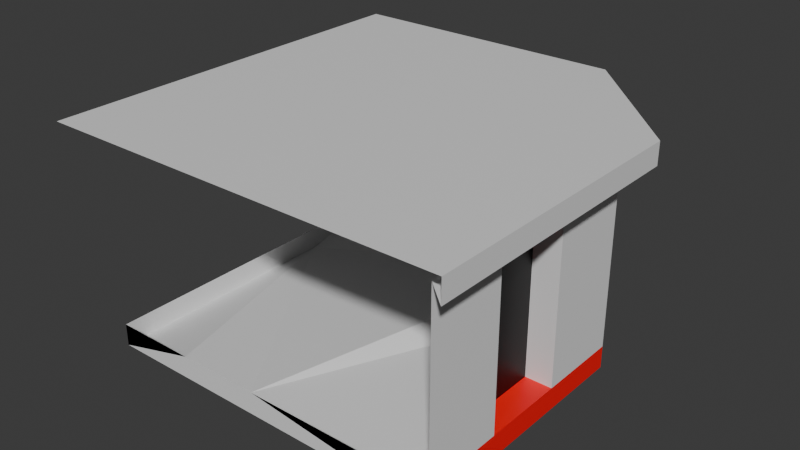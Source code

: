 # Source: Edificio-1.blend  (saved by Blender 4.5.87; exported with 4.5.12 LTS)
import bpy
from mathutils import Matrix  # noqa: F401  (used for matrix-valued properties, if any)

bpy.ops.wm.read_factory_settings(use_empty=True)
scene = bpy.context.scene
scene.name = 'Scene'

# ---- collections
col_collection = bpy.data.collections.new('Collection'); scene.collection.children.link(col_collection)

# ---- materials (node trees are filled in below, after node groups)
mat_base = bpy.data.materials.new('Base')
mat_partebaja = bpy.data.materials.new('ParteBaja')
mat_ventanas = bpy.data.materials.new('Ventanas')

# ---- material node trees
mat_base.use_nodes = True; mat_base.node_tree.nodes.clear()
_N = mat_base.node_tree.nodes; _L = mat_base.node_tree.links
n0 = _N.new('ShaderNodeBsdfPrincipled'); n0.name = 'Principled BSDF'; n0.location = (-200, 100)
n1 = _N.new('ShaderNodeOutputMaterial'); n1.name = 'Material Output'; n1.location = (200, 100)
_L.new(n0.outputs[0], n1.inputs[0])
n1.is_active_output = True
mat_partebaja.use_nodes = True; mat_partebaja.node_tree.nodes.clear()
_N = mat_partebaja.node_tree.nodes; _L = mat_partebaja.node_tree.links
n0 = _N.new('ShaderNodeBsdfPrincipled'); n0.name = 'Principled BSDF'; n0.location = (-200, 100)
n0.inputs[0].default_value = (1.0, 0.0, 0.003538, 1.0)
n1 = _N.new('ShaderNodeOutputMaterial'); n1.name = 'Material Output'; n1.location = (200, 100)
_L.new(n0.outputs[0], n1.inputs[0])
n1.is_active_output = True
mat_ventanas.use_nodes = True; mat_ventanas.node_tree.nodes.clear()
_N = mat_ventanas.node_tree.nodes; _L = mat_ventanas.node_tree.links
n0 = _N.new('ShaderNodeBsdfPrincipled'); n0.name = 'Principled BSDF'; n0.location = (-200, 100)
n0.inputs[0].default_value = (0.0, 0.0, 0.0, 1.0)
n1 = _N.new('ShaderNodeOutputMaterial'); n1.name = 'Material Output'; n1.location = (200, 100)
_L.new(n0.outputs[0], n1.inputs[0])
n1.is_active_output = True

# ---- world
world_world = bpy.data.worlds.new('World'); scene.world = world_world
world_world.use_nodes = True; world_world.node_tree.nodes.clear()
_N = world_world.node_tree.nodes; _L = world_world.node_tree.links
n0 = _N.new('ShaderNodeOutputWorld'); n0.name = 'World Output'; n0.location = (200, 100)
n1 = _N.new('ShaderNodeBackground'); n1.name = 'Background'; n1.location = (-200, 100)
n1.inputs[0].default_value = (0.05088, 0.05088, 0.05088, 1.0)
_L.new(n1.outputs[0], n0.inputs[0])
n0.is_active_output = True
world_world.color = (0.05088, 0.05088, 0.05088)
world_world.sun_shadow_jitter_overblur = 0.0

# ---- meshes
me_plane = bpy.data.meshes.new('Plane')
me_plane.from_pydata([(-1.0, -1.0, 0.0), (1.0, -1.0, 0.0), (-1.0, 1.0, 0.0), (1.0, 0.4, 0.0), (-1.0, 0.4, 0.0), (1.0, 0.4, 0.0), (0.4, 1.0, 0.0), (1.0, 0.4, 0.0), (0.4, 1.0, 0.0), (1.0, 0.4, 0.0), (0.4, 1.0, 0.0), (0.4, 0.4, 0.0), (1.0, 0.4, 0.0), (0.4, 1.0, 0.0), (1.0, 0.4, 0.0), (0.4, 1.0, 0.0), (1.0, 0.4, 0.0), (0.4, 0.4, 0.0), (0.4, 1.0, 0.0), (1.0, 0.4, 0.0), (1.0, 0.4, 0.0), (0.4, 1.0, 0.0), (0.4, 1.0, 0.0), (1.0, 0.4, 0.0), (1.0, 0.4, 0.0), (0.4, 0.4, 0.0), (0.4, 0.4, 0.0), (0.4, 1.0, 0.0), (0.4, 1.0, 0.0), (0.4, 1.0, 0.0), (0.4, 1.0, 0.0), (1.0, 0.4, 0.0), (1.0, 0.4, 0.0), (1.0, 0.4, 0.0), (1.0, 0.4, 0.0), (0.4, 1.0, 0.0), (0.4, 1.0, 0.0), (0.4, 1.0, 0.0), (1.0, 0.4, 0.0), (0.4, 1.0, 0.0), (1.0, 0.4, 0.0), (0.4, 1.0, 0.0), (1.0, 0.4, 0.0), (1.0, 0.4, 0.0), (1.0, 0.4, 0.0), (1.0, 0.4, 0.0), (1.0, 0.4, 0.0), (1.0, 0.4, 0.0), (0.4, 1.0, 0.0), (1.0, 0.4, 0.0), (0.4, 1.0, 0.0), (1.0, -1.0, 0.125), (1.0, 0.4, 0.125), (1.0, 0.4, 0.125), (-1.0, 1.0, 0.125), (0.4, 1.0, 0.125), (1.0, -1.0, 0.125), (0.4, -1.0, 0.125), (-1.0, -1.0, 0.125), (0.4, -1.0, 0.125), (-1.0, -1.0, 0.125), (-1.0, 0.4, 0.125), (-1.0, 1.0, 0.125), (-1.0, 0.4, 0.125), (1.0, -1.0, 0.125), (-1.0, 1.0, 0.125), (1.0, -1.0, 0.125), (0.4, -1.0, 0.125), (-1.0, -1.0, 0.125), (-1.0, -1.0, 0.125), (-1.0, 0.4, 0.125), (-1.0, 1.0, 0.125), (1.0, -1.0, 1.125), (1.0, 0.4, 1.125), (-1.0, 1.0, 1.125), (0.4, 1.0, 1.125), (1.0, -1.0, 1.125), (0.4, -1.0, 1.125), (-1.0, -1.0, 1.125), (-1.0, -1.0, 1.125), (-1.0, 0.4, 1.125), (1.0, 0.4, 1.125), (0.4, 1.0, 1.125), (1.0, 0.4, 0.0625), (0.4, 1.0, 0.0625), (1.0, -0.5333, 1.125), (1.0, -0.06667, 1.125), (1.0, -0.5333, 0.125), (1.0, -0.06667, 0.125), (1.0, -0.5333, 1.0), (1.0, -0.06667, 1.0), (0.85, -0.5333, 0.125), (0.85, -0.06667, 0.125), (0.85, -0.06667, 1.0), (0.85, -0.5333, 1.0), (-0.5333, 0.85, 0.125), (-0.06667, 0.85, 0.125), (-0.06667, 1.0, 0.125), (-0.5333, 1.0, 0.125), (-0.5333, -1.0, 0.125), (-0.06667, -1.0, 0.125), (-0.06667, -1.0, 0.125), (-0.06667, 1.0, 0.9583), (-0.5333, 1.0, 0.9583), (-0.06667, 0.85, 0.9583), (-0.5333, 0.85, 0.9583), (1.0, -0.06667, 0.125), (1.0, 0.4, 0.125), (-0.5333, 1.0, 0.125), (-1.0, 1.0, 0.125), (0.4, -1.0, 0.125), (1.0, -1.0, 0.125), (0.4, -1.0, 0.125), (-1.0, -1.0, 0.125), (-1.0, 1.0, 0.125), (1.0, -1.0, 0.125), (1.0, -1.0, 0.125), (1.0, -0.06667, 1.125), (1.0, 0.4, 1.125), (0.4, -1.0, 1.125), (1.0, -1.0, 1.125), (1.0, -1.0, 1.125), (-1.0, -1.0, 0.125), (-1.0, 1.0, 1.125), (1.0, 0.4, 0.125), (0.4, 1.0, 0.125), (1.0, -0.5333, 1.125), (1.0, -0.5333, 0.125), (1.0, -0.5333, 1.0), (1.0, -0.06667, 1.0), (0.4, 1.0, 1.125), (0.4, 1.0, 0.125), (-0.06667, 1.0, 0.125), (-0.06667, 1.0, 0.9583), (-0.5333, 1.0, 0.9583), (1.142, -0.05167, 1.125), (1.142, 0.485, 1.125), (0.4517, -1.125, 1.125), (1.142, -1.125, 1.125), (1.142, -1.125, 1.125), (-1.158, 1.175, 1.125), (1.142, 0.485, 1.125), (0.4517, 1.175, 1.125), (1.142, -0.5883, 1.125), (0.4517, 1.175, 1.125), (-1.158, 1.175, 1.25), (-1.158, 0.485, 1.25), (1.142, -0.05167, 1.25), (1.142, 0.485, 1.25), (0.4517, -1.125, 1.25), (1.142, -1.125, 1.25), (-0.085, -1.125, 1.25), (0.4517, -1.125, 1.25), (1.142, -1.125, 1.25), (-1.158, -1.125, 1.25), (-1.158, 1.175, 1.25), (1.142, 0.485, 1.25), (0.4517, 1.175, 1.25), (1.142, -0.5883, 1.25), (0.4517, 1.175, 1.25), (-0.6217, -1.125, 1.25), (0.85, 0.55, 0.0), (0.7, 0.7, 0.0), (0.55, 0.85, 0.0), (0.55, 0.85, 0.0625), (0.55, 0.85, 0.8688), (0.85, 0.55, 0.0625), (1.0, 0.4, 1.138), (0.4, 1.0, 1.138), (0.7, 0.7, 1.138), (-1.0, 1.0, 0.0), (-1.0, 0.4, 0.0), (0.4, 1.0, 0.0), (0.4, 1.0, 0.125), (0.7439, 0.4439, 0.0625), (0.7439, 0.4439, 0.8688), (0.85, 0.55, 0.8688), (0.85, 0.55, 0.8688), (0.55, 0.85, 0.0625), (0.85, 0.55, 0.0625), (0.4439, 0.7439, 0.0625), (0.4439, 0.7439, 0.8688), (0.55, 0.85, 0.8688), (1.0, 0.4, 0.125), (1.0, 0.4, 0.125)], [(5, 3), (71, 62), (68, 58), (81, 53), (100, 101), (50, 2), (122, 68), (69, 113), (77, 119), (138, 120), (124, 53), (183, 124), (184, 183)], [(6, 5, 7, 8), (29, 31, 19, 21), (18, 17, 25, 27), (17, 16, 23, 25), (22, 20, 33, 35), (26, 24, 16, 17), (28, 26, 17, 18), (21, 19, 32, 30), (36, 34, 20, 22), (25, 23, 9, 11), (27, 25, 11, 10), (1, 56, 57, 59, 100, 99, 58, 0, 4, 2, 54, 98, 97, 55, 6, 28, 26, 24, 5), (15, 14, 31, 29), (30, 32, 12, 13), (35, 33, 14, 15), (8, 7, 34, 36), (36, 34, 38, 39), (39, 38, 40, 41), (46, 49, 50, 48, 37, 28, 26, 24, 44), (38, 34, 45, 47), (40, 38, 47, 49), (34, 7, 43, 45), (7, 5, 42, 43), (24, 5, 42, 44), (41, 40, 49, 50), (0, 60, 61, 4), (4, 63, 62, 2), (57, 56, 66, 67), (61, 60, 69, 70), (88, 52, 107, 106), (102, 103, 134, 133), (90, 88, 106, 129), (163, 50, 84, 164), (5, 83, 52, 88, 87, 51, 1), (72, 64, 115, 121), (54, 65, 114, 109), (87, 88, 92, 91), (91, 92, 93, 94), (89, 87, 91, 94), (88, 90, 93, 92), (90, 89, 94, 93), (97, 102, 133, 132), (87, 89, 128, 127), (98, 103, 105, 95), (103, 102, 104, 105), (95, 105, 104, 96), (102, 97, 96, 104), (97, 98, 95, 96), (116, 127, 128, 129, 106, 107, 118, 117, 126, 121, 115), (132, 133, 134, 108, 109, 114, 123, 130, 131), (103, 98, 108, 134), (64, 51, 116, 115), (67, 66, 111, 110), (73, 86, 117, 118), (98, 54, 109, 108), (85, 72, 121, 126), (65, 74, 123, 114), (86, 85, 126, 117), (51, 87, 127, 116), (52, 73, 118, 107), (75, 55, 131, 130), (74, 75, 130, 123), (55, 97, 132, 131), (89, 90, 129, 128), (66, 76, 120, 111), (118, 136, 135, 117), (117, 135, 143, 126), (123, 140, 144, 130), (126, 143, 139, 121), (149, 150, 154, 160, 151, 152), (154, 160, 151, 149, 152, 153, 150, 146), (148, 145, 146, 153, 158, 147), (140, 155, 159, 144), (142, 157, 156, 141), (158, 153, 139, 143, 135, 136, 148, 147), (156, 157, 159, 155), (60, 0, 1, 51), (5, 161, 166, 83), (167, 83, 166, 176, 182, 164, 84, 168, 169), (164, 166, 161, 162, 163), (176, 166, 179, 177), (178, 165, 181, 180), (165, 177, 175, 181), (136, 118, 130, 144), (4, 2, 170, 171), (54, 173, 172, 2), (177, 179, 174, 175), (182, 176, 177, 165), (164, 182, 165, 178), (180, 181, 175, 174), (166, 164, 178, 179), (179, 178, 180, 174)])
me_plane.polygons.foreach_set('material_index', [0, 0, 0, 0, 0, 0, 0, 0, 0, 0, 0, 0, 0, 0, 0, 0, 0, 0, 0, 0, 0, 0, 0, 0, 0, 0, 0, 0, 0, 0, 0, 0, 1, 1, 0, 0, 1, 2, 0, 0, 0, 0, 0, 0, 0, 2, 0, 1, 0, 0, 0, 0, 0, 0, 0, 0, 0, 0, 0, 0, 0, 0, 0, 0, 0, 0, 0, 0, 0, 0, 0, 0, 0, 0, 0, 0, 0, 1, 0, 1, 0, 0, 0, 0, 0, 1, 0, 0, 0, 2, 0, 1])
_uv = me_plane.uv_layers.new(name='UVMap')
_uv.uv.foreach_set('vector', [0.0, 0.0, 0.0, 0.0, 0.0, 0.0, 0.0, 0.0, 0.0, 0.0, 0.0, 0.0, 0.0, 0.0, 0.0, 0.0, 0.7, 1.0, 0.7, 0.7, 0.7, 0.7, 0.7, 1.0, 0.7, 0.7, 1.0, 0.7, 1.0, 0.7, 0.7, 0.7, 0.0, 0.0, 0.0, 0.0, 0.0, 0.0, 0.0, 0.0, 0.7, 0.7, 1.0, 0.7, 1.0, 0.7, 0.7, 0.7, 0.7, 1.0, 0.7, 0.7, 0.7, 0.7, 0.7, 1.0, 0.0, 0.0, 0.0, 0.0, 0.0, 0.0, 0.0, 0.0, 0.0, 0.0, 0.0, 0.0, 0.0, 0.0, 0.0, 0.0, 0.7, 0.7, 1.0, 0.7, 1.0, 0.7, 0.7, 0.7, 0.7, 1.0, 0.7, 0.7, 0.7, 0.7, 0.7, 1.0, 1.0, 0.0, 1.0, 0.0, 0.7, 0.0, 0.7, 0.0, 0.4667, 0.0, 0.2333, 0.0, 0.0, 0.0, 0.0, 0.0, 0.0, 0.7, 0.0, 1.0, 0.0, 1.0, 0.2333, 1.0, 0.4667, 1.0, 0.7, 1.0, 0.7, 1.0, 0.7, 1.0, 0.7, 0.7, 1.0, 0.7, 1.0, 0.7, 0.0, 0.0, 0.0, 0.0, 0.0, 0.0, 0.0, 0.0, 0.0, 0.0, 0.0, 0.0, 0.0, 0.0, 0.0, 0.0, 0.0, 0.0, 0.0, 0.0, 0.0, 0.0, 0.0, 0.0, 0.0, 0.0, 0.0, 0.0, 0.0, 0.0, 0.0, 0.0, 0.0, 0.0, 0.0, 0.0, 0.0, 0.0, 0.0, 0.0, 0.0, 0.0, 0.0, 0.0, 0.0, 0.0, 0.0, 0.0, 1.0, 0.7, 0.0, 0.0, 0.0, 0.0, 0.7, 1.0, 0.7, 1.0, 0.7, 1.0, 0.7, 0.7, 1.0, 0.7, 1.0, 0.7, 0.0, 0.0, 0.0, 0.0, 0.0, 0.0, 0.0, 0.0, 0.0, 0.0, 0.0, 0.0, 0.0, 0.0, 0.0, 0.0, 0.0, 0.0, 0.0, 0.0, 0.0, 0.0, 0.0, 0.0, 0.0, 0.0, 0.0, 0.0, 0.0, 0.0, 0.0, 0.0, 1.0, 0.7, 1.0, 0.7, 1.0, 0.7, 1.0, 0.7, 0.0, 0.0, 0.0, 0.0, 0.0, 0.0, 0.0, 0.0, 0.0, 0.0, 0.0, 0.0, 0.0, 0.7, 0.0, 0.7, 0.0, 0.7, 0.0, 0.7, 0.0, 1.0, 0.0, 1.0, 0.7, 0.0, 1.0, 0.0, 1.0, 0.0, 0.7, 0.0, 0.0, 0.7, 0.0, 0.0, 0.0, 0.0, 0.0, 0.7, 1.0, 0.4667, 1.0, 0.7, 1.0, 0.7, 1.0, 0.4667, 0.4667, 1.0, 0.2333, 1.0, 0.2333, 1.0, 0.4667, 1.0, 1.0, 0.4667, 1.0, 0.4667, 1.0, 0.4667, 1.0, 0.4667, 0.25, 0.175, 0.0, 0.0, 0.0, 0.0, 0.25, 0.175, 1.0, 0.7, 1.0, 0.7, 1.0, 0.7, 1.0, 0.4667, 1.0, 0.2333, 1.0, 0.0, 1.0, 0.0, 0.0, 0.0, 0.0, 0.0, 0.0, 0.0, 0.0, 0.0, 0.0, 0.0, 0.0, 0.0, 0.0, 0.0, 0.0, 0.0, 1.0, 0.2333, 1.0, 0.4667, 1.0, 0.4667, 1.0, 0.2333, 1.0, 0.2333, 1.0, 0.4667, 1.0, 0.4667, 1.0, 0.2333, 1.0, 0.2333, 1.0, 0.2333, 1.0, 0.2333, 1.0, 0.2333, 1.0, 0.4667, 1.0, 0.4667, 1.0, 0.4667, 1.0, 0.4667, 1.0, 0.4667, 1.0, 0.2333, 1.0, 0.2333, 1.0, 0.4667, 0.4667, 1.0, 0.4667, 1.0, 0.4667, 1.0, 0.4667, 1.0, 1.0, 0.2333, 1.0, 0.2333, 1.0, 0.2333, 1.0, 0.2333, 0.2333, 1.0, 0.2333, 1.0, 0.2333, 1.0, 0.2333, 1.0, 0.2333, 1.0, 0.4667, 1.0, 0.4667, 1.0, 0.2333, 1.0, 0.2333, 1.0, 0.2333, 1.0, 0.4667, 1.0, 0.4667, 1.0, 0.4667, 1.0, 0.4667, 1.0, 0.4667, 1.0, 0.4667, 1.0, 0.4667, 1.0, 0.2333, 1.0, 0.2333, 1.0, 0.4667, 1.0, 1.0, 0.0, 1.0, 0.2333, 1.0, 0.2333, 1.0, 0.4667, 1.0, 0.4667, 1.0, 0.7, 1.0, 0.7, 1.0, 0.4667, 1.0, 0.2333, 1.0, 0.0, 1.0, 0.0, 0.4667, 1.0, 0.4667, 1.0, 0.2333, 1.0, 0.2333, 1.0, 0.0, 1.0, 0.0, 1.0, 0.0, 1.0, 0.7, 1.0, 0.7, 1.0, 0.2333, 1.0, 0.2333, 1.0, 0.2333, 1.0, 0.2333, 1.0, 0.0, 0.0, 0.0, 0.0, 0.0, 0.0, 0.0, 0.0, 0.7, 0.0, 1.0, 0.0, 1.0, 0.0, 0.7, 0.0, 0.0, 0.0, 0.0, 0.0, 0.0, 0.0, 0.0, 0.0, 0.2333, 1.0, 0.0, 1.0, 0.0, 1.0, 0.2333, 1.0, 0.0, 0.0, 0.0, 0.0, 0.0, 0.0, 0.0, 0.0, 0.0, 0.0, 0.0, 0.0, 0.0, 0.0, 0.0, 0.0, 0.0, 0.0, 0.0, 0.0, 0.0, 0.0, 0.0, 0.0, 1.0, 0.0, 1.0, 0.2333, 1.0, 0.2333, 1.0, 0.0, 0.0, 0.0, 0.0, 0.0, 0.0, 0.0, 0.0, 0.0, 0.0, 0.0, 0.0, 0.0, 0.0, 0.0, 0.0, 0.0, 0.0, 0.0, 0.0, 0.0, 0.0, 0.0, 0.0, 0.0, 0.7, 1.0, 0.4667, 1.0, 0.4667, 1.0, 0.7, 1.0, 1.0, 0.2333, 1.0, 0.4667, 1.0, 0.4667, 1.0, 0.2333, 0.0, 0.0, 0.0, 0.0, 0.0, 0.0, 0.0, 0.0, 1.0, 0.7, 1.0, 0.7, 1.0, 0.4667, 1.0, 0.4667, 1.0, 0.4667, 1.0, 0.4667, 1.0, 0.2333, 1.0, 0.2333, 0.0, 1.0, 0.0, 1.0, 0.7, 1.0, 0.7, 1.0, 1.0, 0.2333, 1.0, 0.2333, 1.0, 0.0, 1.0, 0.0, 0.7, 0.0, 1.0, 0.0, 0.0, 0.0, 0.2333, 0.0, 0.4667, 0.0, 0.7, 0.0, 0.0, 0.0, 0.2333, 0.0, 0.4667, 0.0, 0.7, 0.0, 0.7, 0.0, 0.0, 0.0, 0.0, 0.0, 0.0, 0.0, 1.0, 0.7, 0.0, 1.0, 0.0, 0.7, 1.0, 0.0, 1.0, 0.2333, 1.0, 0.4667, 0.0, 1.0, 0.0, 1.0, 0.7, 1.0, 0.7, 1.0, 0.0, 0.0, 0.0, 0.0, 0.0, 0.0, 0.0, 0.0, 1.0, 0.2333, 1.0, 0.0, 1.0, 0.0, 1.0, 0.2333, 1.0, 0.4667, 1.0, 0.7, 1.0, 0.7, 1.0, 0.4667, 0.0, 0.0, 0.0, 0.0, 0.7, 1.0, 0.0, 1.0, 0.0, 0.0, 0.0, 0.0, 1.0, 0.0, 1.0, 0.0, 1.0, 0.7, 0.75, 0.525, 0.75, 0.525, 1.0, 0.7, 1.0, 0.7, 1.0, 0.7, 0.75, 0.525, 0.75, 0.525, 0.25, 0.175, 0.25, 0.175, 0.0, 0.0, 0.0, 0.0, 0.5, 0.35, 0.25, 0.175, 0.75, 0.525, 0.75, 0.525, 0.5, 0.35, 0.25, 0.175, 0.75, 0.525, 0.75, 0.525, 0.75, 0.525, 0.75, 0.525, 0.25, 0.175, 0.25, 0.175, 0.25, 0.175, 0.25, 0.175, 0.25, 0.175, 0.75, 0.525, 0.75, 0.525, 0.25, 0.175, 1.0, 0.7, 1.0, 0.7, 0.7, 1.0, 0.7, 1.0, 0.0, 0.7, 0.0, 1.0, 0.0, 1.0, 0.0, 0.7, 0.0, 1.0, 0.0, 1.0, 0.0, 1.0, 0.0, 1.0, 0.75, 0.525, 0.75, 0.525, 0.75, 0.525, 0.75, 0.525, 0.25, 0.175, 0.75, 0.525, 0.75, 0.525, 0.25, 0.175, 0.25, 0.175, 0.25, 0.175, 0.25, 0.175, 0.25, 0.175, 0.25, 0.175, 0.25, 0.175, 0.75, 0.525, 0.75, 0.525, 0.75, 0.525, 0.25, 0.175, 0.25, 0.175, 0.75, 0.525, 0.75, 0.525, 0.25, 0.175, 0.25, 0.175, 0.75, 0.525])
me_plane.materials.append(mat_base)
me_plane.materials.append(mat_partebaja)
me_plane.materials.append(mat_ventanas)
me_plane.update()

# ---- objects
ob_plane = bpy.data.objects.new('Plane', me_plane)

# ---- transforms, parenting, visibility, modifiers, constraints
ob_plane.location = (0.0, 0.0, 0.0)
ob_plane.scale = (4.0, 4.0, 4.0)

# ---- collection membership
col_collection.objects.link(ob_plane)

# ---- scene / render settings (as saved in the file)
scene.frame_start = 1; scene.frame_end = 250; scene.frame_set(1)
scene.render.engine = 'BLENDER_EEVEE_NEXT'
bpy.context.view_layer.update()

# ---- added for rendering (the .blend has no active camera and no usable light): camera, sun
cam_auto = bpy.data.cameras.new('AutoCamera')
cam_auto.lens = 50.0
cam_auto.sensor_width = 36.0
cam_auto.clip_end = 1000.0
ob_auto_camera = bpy.data.objects.new('AutoCamera', cam_auto)
scene.collection.objects.link(ob_auto_camera)
ob_auto_camera.location = (12.8629, -15.3754, 12.8169)
ob_auto_camera.rotation_euler = (1.09748, -7.21219e-08, 0.694738)
scene.camera = ob_auto_camera
light_auto_sun = bpy.data.lights.new('AutoSun', 'SUN')
light_auto_sun.energy = 3.0
light_auto_sun.angle = 0.0523599
ob_auto_sun = bpy.data.objects.new('AutoSun', light_auto_sun)
scene.collection.objects.link(ob_auto_sun)
ob_auto_sun.rotation_euler = (0.872665, 0.174533, 0.523599)
bpy.context.view_layer.update()
